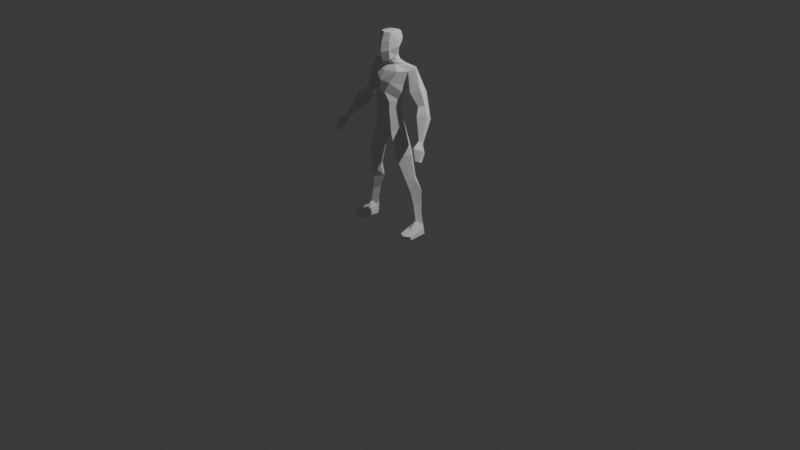 # Source: Character2.blend  (saved by Blender 4.2.66; exported with 4.5.12 LTS)
import bpy
from mathutils import Matrix  # noqa: F401  (used for matrix-valued properties, if any)

bpy.ops.wm.read_factory_settings(use_empty=True)
scene = bpy.context.scene
scene.name = 'Scene'

# ---- collections
col_collection = bpy.data.collections.new('Collection'); scene.collection.children.link(col_collection)
col_wgts_rig = bpy.data.collections.new('WGTS_rig'); col_collection.children.link(col_wgts_rig)
col_wgts_rig.hide_render = True
col_wgts_rig.hide_viewport = True

# ---- world
world_world = bpy.data.worlds.new('World'); scene.world = world_world
world_world.use_nodes = True; world_world.node_tree.nodes.clear()
_N = world_world.node_tree.nodes; _L = world_world.node_tree.links
n0 = _N.new('ShaderNodeOutputWorld'); n0.name = 'World Output'; n0.location = (300, 300)
n1 = _N.new('ShaderNodeBackground'); n1.name = 'Background'; n1.location = (10, 300)
n1.inputs[0].default_value = (0.05088, 0.05088, 0.05088, 1.0)
_L.new(n1.outputs[0], n0.inputs[0])
n0.is_active_output = True
world_world.color = (0.05088, 0.05088, 0.05088)
world_world.sun_shadow_jitter_overblur = 0.0

# ---- cameras
cam_camera = bpy.data.cameras.new('Camera')
cam_camera.clip_end = 100.0
cam_camera.ortho_scale = 7.314

# ---- lights
light_light = bpy.data.lights.new('Light', 'POINT')
light_light.energy = 1000.0
light_light.shadow_soft_size = 0.1

# ---- meshes
me_cube_001 = bpy.data.meshes.new('Cube.001')
me_cube_001.from_pydata([(0.3725, -0.03423, 0.08293), (0.3393, -0.02018, 0.4375), (0.3231, -0.08215, 0.1201), (0.2651, -0.09805, 0.4155), (0.3144, 0.004646, 0.1509), (0.2489, 0.02626, 0.4363), (0.2786, -0.04213, 0.08293), (0.1835, -0.03002, 0.4303), (0.2914, -0.06557, 0.5575), (0.2397, -0.1437, 0.5543), (0.1889, -0.07349, 0.5512), (0.2397, -0.00575, 0.5543), (0.2713, -0.09594, 0.8115), (0.1803, -0.2124, 0.8008), (0.0892, -0.1164, 0.7901), (0.1803, 0.001458, 0.8008), (0.171, -0.1047, 1.092), (0.1004, -0.2009, 1.025), (0.1004, -0.008448, 1.025), (0.3396, -0.02922, 0.2869), (0.2929, -0.08143, 0.2754), (0.2444, -0.02997, 0.2855), (0.2885, 0.02847, 0.3181), (0.3358, -0.09004, -0.007438), (0.3941, -0.02779, -0.01005), (0.2678, -0.04251, -0.01005), (0.3265, 0.02174, -0.01005), (0.3396, -0.1713, 0.04617), (0.3833, -0.1329, 0.05396), (0.2893, -0.1407, 0.05396), (0.3505, -0.2613, -0.01005), (0.4149, -0.2282, -0.01005), (0.2818, -0.2429, -0.01005), (0.3875, -0.0334, 0.04277), (0.3236, 0.0224, 0.04277), (0.2708, -0.04701, 0.04277), (0.4101, -0.2357, 0.02416), (0.2871, -0.2493, 0.02416), (0.3514, -0.2739, 0.02416), (0.153, -0.1224, 1.17), (0.1425, -0.1316, 1.245), (0.1456, -0.1304, 1.34), (0.2017, -0.08994, 1.499), (0.1838, -0.1169, 1.417), (0.2169, -0.09035, 1.633), (0.07219, -0.08279, 1.713), (0.1249, -0.06766, 1.683), (0.07314, -0.09917, 1.751), (0.05714, -0.09587, 1.745), (0.08029, -0.09585, 1.981), (0.1068, -0.1108, 1.849), (0.05586, -0.02677, 1.976), (0.0695, -0.06957, 1.821), (0.04014, -0.04771, 1.753), (0.062, -0.01889, 1.882), (0.2686, -0.04202, 1.661), (0.06246, -0.03466, 1.687), (0.04014, -0.03463, 1.721), (0.04014, -0.1404, 1.737), (0.06246, -0.1133, 1.673), (0.06048, -0.1748, 1.725), (0.04014, -0.1273, 1.706), (0.1533, -0.1691, 1.631), (0.06526, -0.1914, 1.815), (0.06048, -0.1675, 1.986), (0.03693, -0.09443, 1.996), (0.1017, -0.1036, 1.915), (0.05893, -0.00982, 1.922), (0.06356, -0.1857, 1.912), (0.09928, -0.2197, 1.521), (0.1753, 0.008055, 1.529), (0.1453, -0.03006, 1.448), (0.09022, -0.06496, 1.25), (0.07651, -0.05036, 1.184), (0.1062, -0.06646, 1.352), (0.05265, -0.2389, 1.427), (0.09303, -0.2045, 1.154), (0.08777, -0.2104, 1.328), (0.08777, -0.21, 1.237), (0.3456, -0.08056, 1.316), (0.3998, -0.04267, 1.328), (0.3338, -0.02022, 1.284), (0.3879, 0.01767, 1.297), (0.1906, 0.04053, 1.642), (0.2721, -0.1156, 1.441), (0.3438, -0.05667, 1.484), (0.2651, -0.02217, 1.389), (0.3368, 0.03702, 1.432), (0.3878, -0.1403, 1.243), (0.4743, -0.09116, 1.265), (0.3584, -0.06299, 1.182), (0.4449, -0.01255, 1.204), (0.5008, -0.2199, 1.056), (0.5354, -0.2071, 1.049), (0.4873, -0.2002, 1.027), (0.5219, -0.1875, 1.019), (0.5638, -0.3272, 0.9049), (0.5869, -0.2995, 0.8925), (0.5759, -0.2555, 0.8716), (0.5575, -0.2832, 0.884), (0.5337, -0.244, 0.9633), (0.5263, -0.3154, 1.017), (0.5889, -0.2719, 0.9963), (0.5585, -0.2004, 0.9424), (-0.3725, -0.03423, 0.08293), (-0.3393, -0.02018, 0.4375), (-0.3231, -0.08215, 0.1201), (-0.2651, -0.09805, 0.4155), (-0.3144, 0.004646, 0.1509), (-0.2489, 0.02626, 0.4363), (-0.2786, -0.04213, 0.08293), (-0.1835, -0.03002, 0.4303), (-0.2914, -0.06557, 0.5575), (-0.2397, -0.1437, 0.5543), (-0.1889, -0.07349, 0.5512), (-0.2397, -0.00575, 0.5543), (-0.2713, -0.09594, 0.8115), (-0.1803, -0.2124, 0.8008), (-0.0892, -0.1164, 0.7901), (-0.1803, 0.001458, 0.8008), (-0.171, -0.1047, 1.092), (-0.1004, -0.2009, 1.025), (0.0, -0.1047, 0.9567), (-0.1004, -0.008448, 1.025), (-0.3396, -0.02922, 0.2869), (-0.2929, -0.08143, 0.2754), (-0.2444, -0.02997, 0.2855), (-0.2885, 0.02847, 0.3181), (-0.3358, -0.09004, -0.007438), (-0.3941, -0.02779, -0.01005), (-0.2678, -0.04251, -0.01005), (-0.3265, 0.02174, -0.01005), (-0.3396, -0.1713, 0.04617), (-0.3833, -0.1329, 0.05396), (-0.2893, -0.1407, 0.05396), (-0.3505, -0.2613, -0.01005), (-0.4149, -0.2282, -0.01005), (-0.2818, -0.2429, -0.01005), (-0.3875, -0.0334, 0.04277), (-0.3236, 0.0224, 0.04277), (-0.2708, -0.04701, 0.04277), (-0.4101, -0.2357, 0.02416), (-0.2871, -0.2493, 0.02416), (-0.3514, -0.2739, 0.02416), (-0.153, -0.1224, 1.17), (0.0, -0.2306, 1.137), (0.0, -0.02808, 1.197), (-0.1425, -0.1316, 1.245), (0.0, -0.2325, 1.249), (0.0, -0.04455, 1.259), (-0.1456, -0.1304, 1.34), (0.0, -0.2332, 1.351), (0.0, -0.01813, 1.359), (-0.2017, -0.08994, 1.499), (0.0, -0.2411, 1.535), (0.0, 0.04347, 1.563), (0.0, 0.02844, 1.466), (-0.1838, -0.1169, 1.417), (0.0, -0.2535, 1.429), (-0.2169, -0.09035, 1.633), (0.0, -0.1871, 1.621), (-0.07219, -0.08279, 1.713), (0.0, 0.0187, 1.669), (0.0, -0.2141, 0.9855), (0.0, -0.0003567, 1.088), (-0.1249, -0.06766, 1.683), (0.0, -0.1272, 1.666), (0.0, -0.1532, 1.73), (0.0, 0.004639, 1.691), (0.0, -0.1401, 1.698), (0.0, -0.01924, 1.73), (-0.07314, -0.09917, 1.751), (-0.05714, -0.09587, 1.745), (0.0, -0.03232, 1.762), (0.0, -0.1906, 1.988), (0.0, -0.09371, 2.003), (-0.08029, -0.09585, 1.981), (0.0, -0.003725, 1.975), (0.0, -0.01908, 1.8), (0.0, -0.2106, 1.704), (0.0, 0.02049, 1.878), (-0.1068, -0.1108, 1.849), (0.0, -0.2367, 1.803), (-0.05586, -0.02677, 1.976), (-0.0695, -0.06957, 1.821), (-0.04014, -0.04771, 1.753), (-0.062, -0.01889, 1.882), (-0.2686, -0.04202, 1.661), (-0.06246, -0.03466, 1.687), (-0.04014, -0.03463, 1.721), (-0.04014, -0.1404, 1.737), (-0.06246, -0.1133, 1.673), (-0.06048, -0.1748, 1.725), (-0.04014, -0.1273, 1.706), (-0.1533, -0.1691, 1.631), (-0.06526, -0.1914, 1.815), (-0.06048, -0.1675, 1.986), (-0.03693, -0.09443, 1.996), (0.0, 0.02384, 1.92), (-0.1017, -0.1036, 1.915), (0.0, -0.2226, 1.903), (-0.05893, -0.00982, 1.922), (-0.06356, -0.1857, 1.912), (-0.09928, -0.2197, 1.521), (-0.1753, 0.008055, 1.529), (-0.1453, -0.03006, 1.448), (-0.09022, -0.06496, 1.25), (-0.07651, -0.05036, 1.184), (-0.1062, -0.06646, 1.352), (-0.05265, -0.2389, 1.427), (-0.09303, -0.2045, 1.154), (-0.08777, -0.2104, 1.328), (-0.08777, -0.21, 1.237), (-0.3456, -0.08056, 1.316), (-0.3998, -0.04267, 1.328), (-0.3338, -0.02022, 1.284), (-0.3879, 0.01767, 1.297), (-0.1906, 0.04053, 1.642), (-0.2721, -0.1156, 1.441), (-0.3438, -0.05667, 1.484), (-0.2651, -0.02217, 1.389), (-0.3368, 0.03702, 1.432), (-0.3878, -0.1403, 1.243), (-0.4743, -0.09116, 1.265), (-0.3584, -0.06299, 1.182), (-0.4449, -0.01255, 1.204), (-0.5008, -0.2199, 1.056), (-0.5354, -0.2071, 1.049), (-0.4873, -0.2002, 1.027), (-0.5219, -0.1875, 1.019), (-0.5638, -0.3272, 0.9049), (-0.5869, -0.2995, 0.8925), (-0.5759, -0.2555, 0.8716), (-0.5575, -0.2832, 0.884), (-0.5337, -0.244, 0.9633), (-0.5263, -0.3154, 1.017), (-0.5889, -0.2719, 0.9963), (-0.5585, -0.2004, 0.9424)], [], [(19, 1, 3, 20), (20, 3, 7, 21), (21, 7, 5, 22), (22, 5, 1, 19), (34, 33, 24, 26), (5, 7, 10, 11), (11, 10, 14, 15), (3, 1, 8, 9), (1, 5, 11, 8), (7, 3, 9, 10), (12, 15, 18, 16), (9, 8, 12, 13), (8, 11, 15, 12), (10, 9, 13, 14), (14, 13, 17, 122), (15, 14, 122, 18), (13, 12, 16, 17), (4, 22, 19, 0), (6, 21, 22, 4), (2, 20, 21, 6), (0, 19, 20, 2), (23, 25, 26, 24), (35, 25, 32, 37), (25, 23, 30, 32), (35, 34, 26, 25), (38, 37, 32, 30), (36, 38, 30, 31), (33, 0, 28, 36), (2, 6, 29, 27), (0, 2, 27, 28), (23, 24, 31, 30), (24, 33, 36, 31), (28, 27, 38, 36), (27, 29, 37, 38), (6, 4, 34, 35), (6, 35, 37, 29), (4, 0, 33, 34), (16, 18, 73, 39), (40, 72, 74, 41), (145, 76, 78, 148), (39, 73, 72, 40), (148, 78, 77, 151), (158, 75, 69, 154), (43, 71, 70, 42), (41, 74, 71, 43), (151, 77, 75, 158), (160, 62, 59, 166), (154, 69, 62, 160), (17, 163, 122), (164, 18, 122), (46, 56, 57, 45), (44, 55, 56, 46), (45, 57, 53, 48), (166, 59, 61, 169), (66, 67, 51, 49), (169, 61, 58, 167), (175, 65, 51, 177), (200, 68, 64, 174), (167, 58, 60, 179), (48, 53, 52, 47), (179, 60, 63, 182), (47, 52, 50), (52, 53, 173, 178), (67, 54, 180, 198), (54, 52, 178, 180), (53, 57, 170, 173), (57, 56, 168, 170), (56, 55, 83, 162, 168), (61, 59, 46, 45), (60, 58, 48, 47), (58, 61, 45, 48), (59, 62, 44, 46), (63, 60, 47, 50), (68, 63, 50, 66), (51, 65, 49), (49, 65, 64), (65, 175, 174, 64), (50, 52, 54), (64, 68, 66, 49), (51, 67, 198, 177), (182, 63, 68, 200), (50, 54, 67, 66), (62, 69, 42, 44), (70, 71, 156, 155), (72, 73, 146, 149), (71, 74, 152, 156), (74, 72, 149, 152), (69, 75, 43, 42), (78, 76, 39, 40), (77, 78, 40, 41), (75, 77, 41, 43), (76, 17, 16, 39), (155, 162, 83, 70), (86, 87, 82, 81), (79, 81, 90, 88), (84, 86, 81, 79), (87, 85, 80, 82), (83, 55, 85, 87), (42, 70, 86, 84), (70, 83, 87, 86), (79, 80, 85, 84), (90, 91, 95, 94), (82, 80, 89, 91), (81, 82, 91, 90), (80, 79, 88, 89), (101, 100, 99, 96), (88, 90, 94, 92), (89, 88, 92, 93), (91, 89, 93, 95), (44, 42, 84, 85), (85, 55, 44), (99, 98, 97, 96), (102, 101, 96, 97), (103, 102, 97, 98), (100, 103, 98, 99), (94, 95, 103, 100), (95, 93, 102, 103), (93, 92, 101, 102), (92, 94, 100, 101), (145, 163, 17, 76), (73, 18, 164, 146), (124, 125, 107, 105), (125, 126, 111, 107), (126, 127, 109, 111), (127, 124, 105, 109), (139, 131, 129, 138), (109, 115, 114, 111), (115, 119, 118, 114), (107, 113, 112, 105), (105, 112, 115, 109), (111, 114, 113, 107), (116, 120, 123, 119), (113, 117, 116, 112), (112, 116, 119, 115), (114, 118, 117, 113), (118, 122, 121, 117), (119, 123, 122, 118), (117, 121, 120, 116), (108, 104, 124, 127), (110, 108, 127, 126), (106, 110, 126, 125), (104, 106, 125, 124), (128, 129, 131, 130), (140, 142, 137, 130), (130, 137, 135, 128), (140, 130, 131, 139), (143, 135, 137, 142), (141, 136, 135, 143), (138, 141, 133, 104), (106, 132, 134, 110), (104, 133, 132, 106), (128, 135, 136, 129), (129, 136, 141, 138), (133, 141, 143, 132), (132, 143, 142, 134), (110, 140, 139, 108), (110, 134, 142, 140), (108, 139, 138, 104), (120, 144, 207, 123), (147, 150, 208, 206), (145, 148, 212, 210), (144, 147, 206, 207), (148, 151, 211, 212), (158, 154, 203, 209), (157, 153, 204, 205), (150, 157, 205, 208), (151, 158, 209, 211), (160, 166, 191, 194), (154, 160, 194, 203), (121, 122, 163), (164, 122, 123), (165, 161, 189, 188), (159, 165, 188, 187), (161, 172, 185, 189), (166, 169, 193, 191), (199, 176, 183, 201), (169, 167, 190, 193), (175, 177, 183, 197), (200, 174, 196, 202), (167, 179, 192, 190), (172, 171, 184, 185), (179, 182, 195, 192), (171, 181, 184), (184, 178, 173, 185), (201, 198, 180, 186), (186, 180, 178, 184), (185, 173, 170, 189), (189, 170, 168, 188), (188, 168, 162, 217, 187), (193, 161, 165, 191), (192, 171, 172, 190), (190, 172, 161, 193), (191, 165, 159, 194), (195, 181, 171, 192), (202, 199, 181, 195), (183, 176, 197), (176, 196, 197), (197, 196, 174, 175), (181, 186, 184), (196, 176, 199, 202), (183, 177, 198, 201), (182, 200, 202, 195), (181, 199, 201, 186), (194, 159, 153, 203), (204, 155, 156, 205), (206, 149, 146, 207), (205, 156, 152, 208), (208, 152, 149, 206), (203, 153, 157, 209), (212, 147, 144, 210), (211, 150, 147, 212), (209, 157, 150, 211), (210, 144, 120, 121), (155, 204, 217, 162), (220, 215, 216, 221), (213, 222, 224, 215), (218, 213, 215, 220), (221, 216, 214, 219), (217, 221, 219, 187), (153, 218, 220, 204), (204, 220, 221, 217), (213, 218, 219, 214), (224, 228, 229, 225), (216, 225, 223, 214), (215, 224, 225, 216), (214, 223, 222, 213), (235, 230, 233, 234), (222, 226, 228, 224), (223, 227, 226, 222), (225, 229, 227, 223), (159, 219, 218, 153), (219, 159, 187), (233, 230, 231, 232), (236, 231, 230, 235), (237, 232, 231, 236), (234, 233, 232, 237), (228, 234, 237, 229), (229, 237, 236, 227), (227, 236, 235, 226), (226, 235, 234, 228), (145, 210, 121, 163), (207, 146, 164, 123)])
me_cube_001.use_remesh_preserve_volume = False
me_cube_001.use_remesh_preserve_attributes = False
me_cube_001.use_mirror_vertex_groups = False
me_cube_001.update()
arm_metarig_003 = bpy.data.armatures.new('metarig.003')  # bones are not reproduced

# ---- objects
ob_light = bpy.data.objects.new('Light', light_light)
ob_camera = bpy.data.objects.new('Camera', cam_camera)
ob_base_low_poly_man = bpy.data.objects.new('BASE_Low Poly Man', me_cube_001)
ob_metarig = bpy.data.objects.new('metarig', arm_metarig_003)

# ---- transforms, parenting, visibility, modifiers, constraints
ob_light.location = (4.076, 1.005, 5.904)
ob_light.rotation_euler = (0.6503, 0.05522, 1.866)
ob_light.lock_rotations_4d = False
ob_light.empty_display_type = 'ARROWS'
ob_light.color = (0.0, 0.0, 0.0, 0.0)
ob_light.lineart.crease_threshold = 0.0
ob_camera.location = (7.359, -6.926, 4.958)
ob_camera.rotation_euler = (1.109, 0.0, 0.8149)
ob_camera.lock_rotations_4d = False
ob_camera.empty_display_type = 'ARROWS'
ob_camera.color = (0.0, 0.0, 0.0, 0.0)
ob_camera.display_type = 'WIRE'
ob_camera.lineart.crease_threshold = 0.0
ob_base_low_poly_man.location = (0.0, 0.0, 0.0)
ob_base_low_poly_man.lineart.crease_threshold = 0.0
ob_metarig.location = (0.0, 0.0, 0.0)
ob_metarig.show_in_front = True

# ---- collection membership
col_collection.objects.link(ob_light)
col_collection.objects.link(ob_camera)
col_collection.objects.link(ob_base_low_poly_man)
col_collection.objects.link(ob_metarig)
def _layer_coll(name, lc=None):
    lc = lc or bpy.context.view_layer.layer_collection
    for c in lc.children:
        if c.name == name: return c
        r = _layer_coll(name, c)
        if r: return r
_layer_coll('WGTS_rig').exclude = True

# ---- scene / render settings (as saved in the file)
scene.camera = ob_camera
scene.frame_start = 1; scene.frame_end = 250; scene.frame_set(1)
scene.render.engine = 'BLENDER_EEVEE_NEXT'
bpy.context.view_layer.update()
